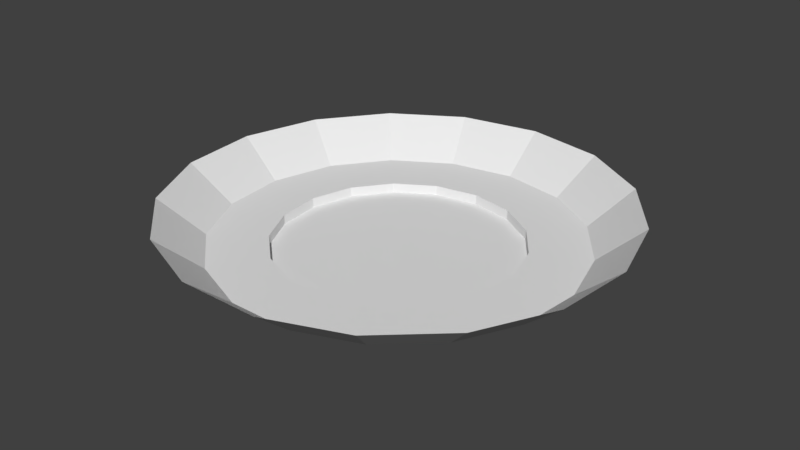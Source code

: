 # Source: prato_se_ficar_preto_eu_me_mato.blend  (saved by Blender 2.78.0; exported with 4.5.12 LTS)
import bpy
from mathutils import Matrix  # noqa: F401  (used for matrix-valued properties, if any)

bpy.ops.wm.read_factory_settings(use_empty=True)
scene = bpy.context.scene
scene.name = 'Scene'

# ---- collections
col_collection_1 = bpy.data.collections.new('Collection 1'); scene.collection.children.link(col_collection_1)

# ---- world
world_world = bpy.data.worlds.new('World'); scene.world = world_world
world_world.color = (0.05088, 0.05088, 0.05088)
world_world.use_sun_shadow = False
world_world.sun_shadow_jitter_overblur = 0.0
world_world.cycles.sampling_method = 'MANUAL'

# ---- meshes
me_cylinder_001 = bpy.data.meshes.new('Cylinder.001')
me_cylinder_001.from_pydata([(0.0, 1.0, -1.0), (0.0, 1.0, 1.0), (0.3612, 0.9325, -1.0), (0.3612, 0.9325, 1.0), (0.6737, 0.739, -1.0), (0.6737, 0.739, 1.0), (0.8952, 0.4457, -1.0), (0.8952, 0.4457, 1.0), (0.9957, 0.09227, -1.0), (0.9957, 0.09227, 1.0), (0.9618, -0.2737, -1.0), (0.9618, -0.2737, 1.0), (0.798, -0.6026, -1.0), (0.798, -0.6026, 1.0), (0.5264, -0.8502, -1.0), (0.5264, -0.8502, 1.0), (0.1837, -0.983, -1.0), (0.1837, -0.983, 1.0), (-0.1837, -0.983, -1.0), (-0.1837, -0.983, 1.0), (-0.5264, -0.8502, -1.0), (-0.5264, -0.8502, 1.0), (-0.798, -0.6026, -1.0), (-0.798, -0.6026, 1.0), (-0.9618, -0.2737, -1.0), (-0.9618, -0.2737, 1.0), (-0.9957, 0.09227, -1.0), (-0.9957, 0.09227, 1.0), (-0.8952, 0.4457, -1.0), (-0.8952, 0.4457, 1.0), (-0.6737, 0.739, -1.0), (-0.6737, 0.739, 1.0), (-0.3612, 0.9325, -1.0), (-0.3612, 0.9325, 1.0), (-4.96e-08, 1.488, 1.0), (0.5375, 1.387, 1.0), (1.002, 1.1, 1.0), (1.332, 0.6632, 1.0), (1.482, 0.1373, 1.0), (1.431, -0.4072, 1.0), (1.187, -0.8966, 1.0), (0.7833, -1.265, 1.0), (0.2734, -1.463, 1.0), (-0.2734, -1.463, 1.0), (-0.7833, -1.265, 1.0), (-1.187, -0.8966, 1.0), (-1.431, -0.4072, 1.0), (-1.482, 0.1373, 1.0), (-1.332, 0.6632, 1.0), (-1.002, 1.1, 1.0), (-0.5375, 1.387, 1.0), (0.5375, 1.387, 1.0), (-4.96e-08, 1.488, 1.0), (1.002, 1.1, 1.0), (1.332, 0.6632, 1.0), (1.482, 0.1373, 1.0), (1.431, -0.4072, 1.0), (1.187, -0.8966, 1.0), (0.7833, -1.265, 1.0), (0.2734, -1.463, 1.0), (-0.2734, -1.463, 1.0), (-0.7833, -1.265, 1.0), (-1.187, -0.8966, 1.0), (-1.431, -0.4072, 1.0), (-1.482, 0.1373, 1.0), (-1.332, 0.6632, 1.0), (-1.002, 1.1, 1.0), (-0.5375, 1.387, 1.0), (-0.6687, 1.726, 8.488), (-1.247, 1.368, 8.488), (-1.657, 0.8252, 8.488), (-1.843, 0.1708, 8.488), (-1.781, -0.5066, 8.488), (-1.477, -1.116, 8.488), (-0.9746, -1.574, 8.488), (-0.3402, -1.82, 8.488), (0.3402, -1.82, 8.488), (0.9746, -1.574, 8.488), (1.477, -1.116, 8.488), (1.781, -0.5066, 8.488), (1.843, 0.1708, 8.488), (1.657, 0.8252, 8.488), (1.247, 1.368, 8.488), (-8.57e-08, 1.851, 8.488), (0.6687, 1.726, 8.488)], [], [(0, 1, 3, 2), (2, 3, 5, 4), (4, 5, 7, 6), (6, 7, 9, 8), (8, 9, 11, 10), (10, 11, 13, 12), (12, 13, 15, 14), (14, 15, 17, 16), (16, 17, 19, 18), (18, 19, 21, 20), (20, 21, 23, 22), (22, 23, 25, 24), (24, 25, 27, 26), (26, 27, 29, 28), (28, 29, 31, 30), (23, 21, 44, 45), (30, 31, 33, 32), (32, 33, 1, 0), (0, 2, 4, 6, 8, 10, 12, 14, 16, 18, 20, 22, 24, 26, 28, 30, 32), (46, 45, 62, 63), (33, 31, 49, 50), (9, 7, 37, 38), (19, 17, 42, 43), (29, 27, 47, 48), (5, 3, 35, 36), (15, 13, 40, 41), (25, 23, 45, 46), (1, 33, 50, 34), (11, 9, 38, 39), (21, 19, 43, 44), (31, 29, 48, 49), (7, 5, 36, 37), (17, 15, 41, 42), (27, 25, 46, 47), (3, 1, 34, 35), (13, 11, 39, 40), (59, 58, 77, 76), (39, 38, 55, 56), (47, 46, 63, 64), (40, 39, 56, 57), (48, 47, 64, 65), (41, 40, 57, 58), (49, 48, 65, 66), (42, 41, 58, 59), (35, 34, 52, 51), (50, 49, 66, 67), (43, 42, 59, 60), (36, 35, 51, 53), (34, 50, 67, 52), (44, 43, 60, 61), (37, 36, 53, 54), (45, 44, 61, 62), (38, 37, 54, 55), (66, 65, 70, 69), (51, 52, 83, 84), (67, 66, 69, 68), (60, 59, 76, 75), (53, 51, 84, 82), (52, 67, 68, 83), (61, 60, 75, 74), (54, 53, 82, 81), (62, 61, 74, 73), (55, 54, 81, 80), (63, 62, 73, 72), (56, 55, 80, 79), (64, 63, 72, 71), (57, 56, 79, 78), (65, 64, 71, 70), (58, 57, 78, 77)])
me_cylinder_001.use_remesh_preserve_volume = False
me_cylinder_001.use_remesh_preserve_attributes = False
me_cylinder_001.use_mirror_vertex_groups = False
me_cylinder_001.update()

# ---- objects
ob_cylinder = bpy.data.objects.new('Cylinder', me_cylinder_001)

# ---- transforms, parenting, visibility, modifiers, constraints
ob_cylinder.location = (0.0, 0.0, 0.1305)
ob_cylinder.scale = (0.875, 0.875, 0.03528)
ob_cylinder.lineart.crease_threshold = 0.0

# ---- collection membership
col_collection_1.objects.link(ob_cylinder)

# ---- scene / render settings (as saved in the file)
scene.frame_start = 1; scene.frame_end = 250; scene.frame_set(1)
scene.render.engine = 'BLENDER_EEVEE_NEXT'
scene.render.resolution_percentage = 50
scene.render.dither_intensity = 0.0
scene.cycles.use_denoising = False
scene.cycles.samples = 128
scene.cycles.sampling_pattern = 'TABULATED_SOBOL'
scene.cycles.light_sampling_threshold = 0.0
scene.cycles.use_adaptive_sampling = False
scene.cycles.use_light_tree = False
scene.cycles.blur_glossy = 0.0
scene.cycles.sample_clamp_indirect = 0.0
scene.view_settings.view_transform = 'Standard'
bpy.context.view_layer.update()

# ---- added for rendering (the .blend has no active camera and no usable light): camera, sun
cam_auto = bpy.data.cameras.new('AutoCamera')
cam_auto.lens = 50.0
cam_auto.sensor_width = 36.0
cam_auto.clip_end = 1000.0
ob_auto_camera = bpy.data.objects.new('AutoCamera', cam_auto)
scene.collection.objects.link(ob_auto_camera)
ob_auto_camera.location = (4.22305, -5.05387, 3.64104)
ob_auto_camera.rotation_euler = (1.09748, -7.21219e-08, 0.694738)
scene.camera = ob_auto_camera
light_auto_sun = bpy.data.lights.new('AutoSun', 'SUN')
light_auto_sun.energy = 3.0
light_auto_sun.angle = 0.0523599
ob_auto_sun = bpy.data.objects.new('AutoSun', light_auto_sun)
scene.collection.objects.link(ob_auto_sun)
ob_auto_sun.rotation_euler = (0.872665, 0.174533, 0.523599)
bpy.context.view_layer.update()
